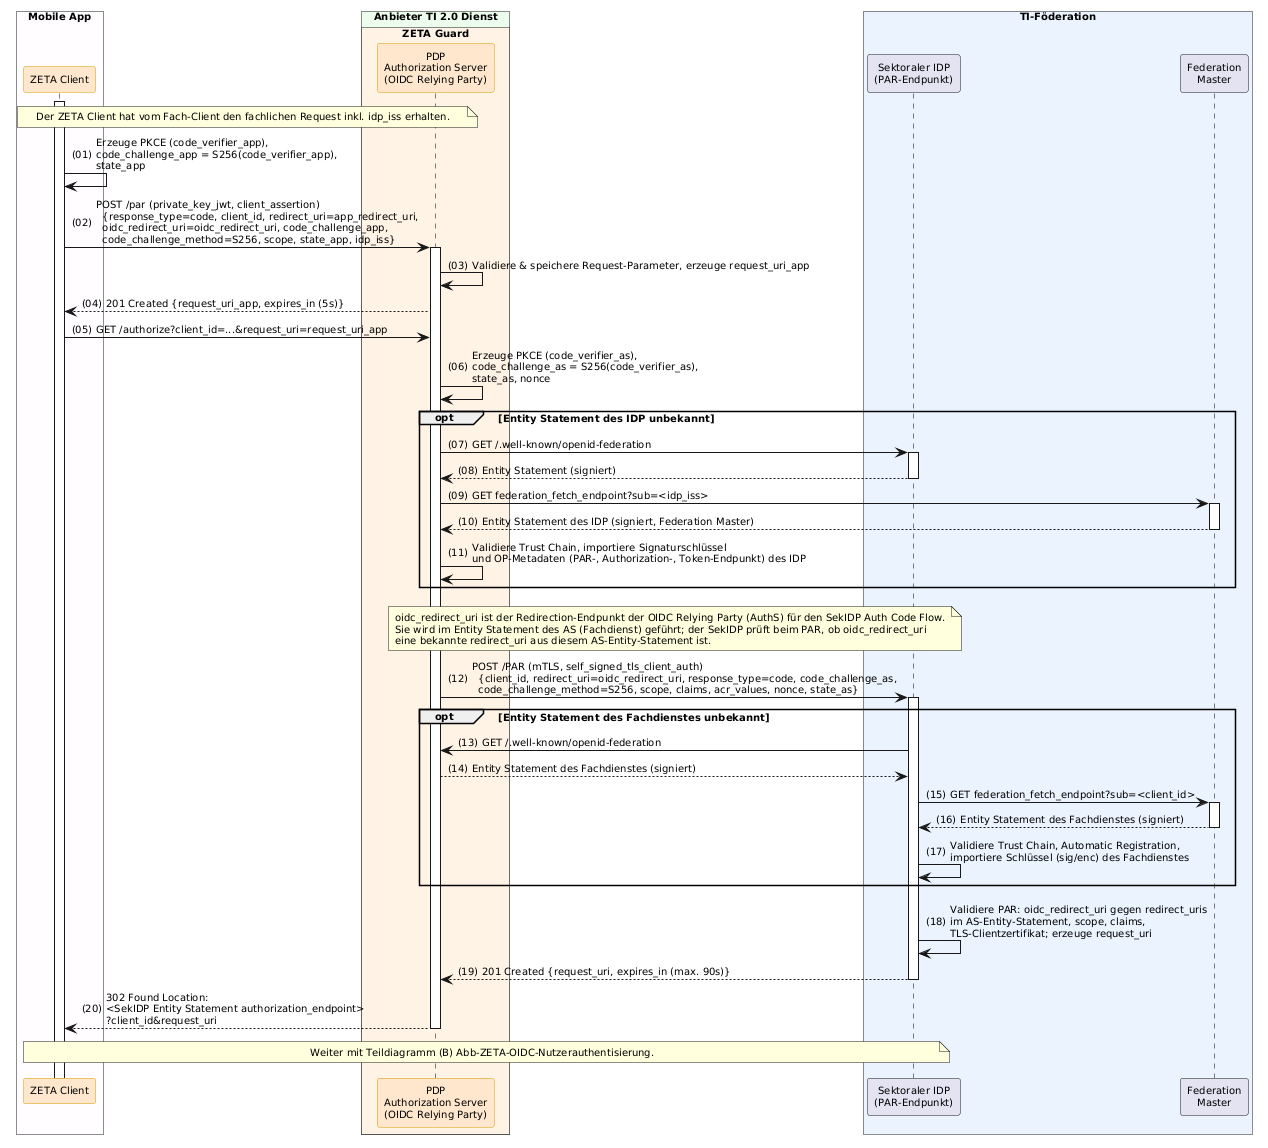

The diagram above was rendered by PlantUML. Its source (embedded in the PNG):
@startuml "Abb-ZETA-OIDC-Authorization-Request-mit-äußerem-und-innerem-PAR"
!include ../puml-layout.txt


' Teildiagramm (A): Authorization Request des ZETA Client mit Pushed Authorization Request (PAR)
' Teil von Abb-ZETA-OIDC-Authentifizierung-mobiler-Clients

box "Mobile App" DEVICE_COLOR
  participant Client as "ZETA Client" <<zeta>>
end box

box "Anbieter TI 2.0 Dienst" PROVIDER_COLOR
  box "ZETA Guard" ZETA_GUARD_COLOR
    participant AuthS as "PDP\nAuthorization Server\n(OIDC Relying Party)" <<zeta>>
  end box
end box

box "TI-Föderation" #EAF2FF
  participant IDP as "Sektoraler IDP\n(PAR-Endpunkt)"
  participant FM as "Federation\nMaster"
end box

Client++
note over Client, AuthS: Der ZETA Client hat vom Fach-Client den fachlichen Request inkl. idp_iss erhalten.

Client -> Client: Erzeuge PKCE (code_verifier_app),\ncode_challenge_app = S256(code_verifier_app),\nstate_app

Client -> AuthS++: POST /par (private_key_jwt, client_assertion)\n  {response_type=code, client_id, redirect_uri=app_redirect_uri,\n  oidc_redirect_uri=oidc_redirect_uri, code_challenge_app,\n  code_challenge_method=S256, scope, state_app, idp_iss}
AuthS -> AuthS:  Validiere & speichere Request-Parameter, erzeuge request_uri_app
AuthS --> Client: 201 Created {request_uri_app, expires_in (5s)}
Client -> AuthS: GET /authorize?client_id=...&request_uri=request_uri_app

AuthS -> AuthS: Erzeuge PKCE (code_verifier_as),\ncode_challenge_as = S256(code_verifier_as),\nstate_as, nonce

opt Entity Statement des IDP unbekannt
    AuthS -> IDP++: GET /.well-known/openid-federation
    IDP --> AuthS--: Entity Statement (signiert)
    AuthS -> FM++: GET federation_fetch_endpoint?sub=<idp_iss>
    FM --> AuthS--: Entity Statement des IDP (signiert, Federation Master)
    AuthS -> AuthS: Validiere Trust Chain, importiere Signaturschlüssel\nund OP-Metadaten (PAR-, Authorization-, Token-Endpunkt) des IDP
end

note over AuthS, IDP
  oidc_redirect_uri ist der Redirection-Endpunkt der OIDC Relying Party (AuthS) für den SekIDP Auth Code Flow.
  Sie wird im Entity Statement des AS (Fachdienst) geführt; der SekIDP prüft beim PAR, ob oidc_redirect_uri
  eine bekannte redirect_uri aus diesem AS-Entity-Statement ist.
end note

AuthS -> IDP++: POST /PAR (mTLS, self_signed_tls_client_auth)\n  {client_id, redirect_uri=oidc_redirect_uri, response_type=code, code_challenge_as,\n  code_challenge_method=S256, scope, claims, acr_values, nonce, state_as}

opt Entity Statement des Fachdienstes unbekannt
    IDP -> AuthS: GET /.well-known/openid-federation
    AuthS --> IDP: Entity Statement des Fachdienstes (signiert)
    IDP -> FM++: GET federation_fetch_endpoint?sub=<client_id>
    FM --> IDP--: Entity Statement des Fachdienstes (signiert)
    IDP -> IDP: Validiere Trust Chain, Automatic Registration,\nimportiere Schlüssel (sig/enc) des Fachdienstes
end

IDP -> IDP: Validiere PAR: oidc_redirect_uri gegen redirect_uris\nim AS-Entity-Statement, scope, claims,\nTLS-Clientzertifikat; erzeuge request_uri
IDP --> AuthS--: 201 Created {request_uri, expires_in (max. 90s)}

AuthS --> Client--: 302 Found Location:\n<SekIDP Entity Statement authorization_endpoint>\n?client_id&request_uri

note over Client, IDP: Weiter mit Teildiagramm (B) Abb-ZETA-OIDC-Nutzerauthentisierung.

@enduml